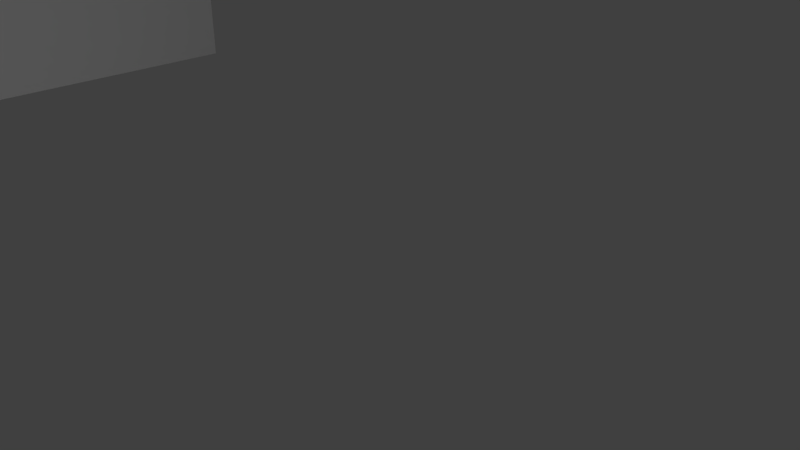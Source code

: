 # Source: Hero_Mock.blend  (saved by Blender 2.78.0; exported with 4.5.12 LTS)
import bpy
from mathutils import Matrix  # noqa: F401  (used for matrix-valued properties, if any)

bpy.ops.wm.read_factory_settings(use_empty=True)
scene = bpy.context.scene
scene.name = 'Scene'

# ---- collections
col_collection_1 = bpy.data.collections.new('Collection 1'); scene.collection.children.link(col_collection_1)

# ---- materials (node trees are filled in below, after node groups)
mat_material = bpy.data.materials.new('Material')
mat_material.alpha_threshold = 0.0
mat_material.use_transparent_shadow = False
mat_material.roughness = 0.5
mat_material.line_color = (0.0, 0.0, 0.0, 1.0)

# ---- material node trees

# ---- world
world_world = bpy.data.worlds.new('World'); scene.world = world_world
world_world.color = (0.05088, 0.05088, 0.05088)
world_world.use_sun_shadow = False
world_world.sun_shadow_jitter_overblur = 0.0
world_world.cycles.sampling_method = 'MANUAL'

# ---- cameras
cam_camera = bpy.data.cameras.new('Camera')
cam_camera.clip_end = 100.0
cam_camera.lens = 35.0
cam_camera.sensor_width = 32.0
cam_camera.sensor_height = 18.0
cam_camera.ortho_scale = 7.314
cam_camera.dof.focus_distance = 0.0
cam_camera.dof.aperture_fstop = 128.0

# ---- lights
light_lamp_001 = bpy.data.lights.new('Lamp.001', 'POINT')
light_lamp_001.transmission_factor = 0.0
light_lamp_001.cutoff_distance = 30.0
light_lamp_001.energy = 100.0
light_lamp_001.shadow_buffer_clip_start = 1.001
light_lamp_001.shadow_soft_size = 0.1
light_lamp_001.shadow_maximum_resolution = 0.006
light_lamp_001.use_absolute_resolution = True
light_lamp = bpy.data.lights.new('Lamp', 'POINT')
light_lamp.transmission_factor = 0.0
light_lamp.cutoff_distance = 30.0
light_lamp.energy = 100.0
light_lamp.shadow_buffer_clip_start = 1.001
light_lamp.shadow_soft_size = 0.1
light_lamp.shadow_maximum_resolution = 0.006
light_lamp.use_absolute_resolution = True

# ---- meshes
me_cube_000 = bpy.data.meshes.new('Cube.000')
me_cube_000.from_pydata([(0.142, 0.142, 0.6482), (-0.142, 0.142, 0.6482), (0.142, -0.142, 0.6482), (-0.142, -0.142, 0.6482), (0.2518, 0.2018, 0.5586), (-0.2518, 0.2018, 0.5586), (0.2518, -0.2018, 0.5586), (-0.2518, -0.2018, 0.5586), (0.1812, 0.1312, 0.2228), (-0.1812, 0.1312, 0.2228), (0.1812, -0.1312, 0.2228), (-0.1812, -0.1312, 0.2228), (0.04732, 0.142, 0.6482), (-0.04732, 0.142, 0.6482), (0.04732, -0.142, 0.6482), (-0.04732, -0.142, 0.6482), (0.08394, 0.2018, 0.5586), (-0.08394, 0.2018, 0.5586), (0.08394, -0.2018, 0.5586), (-0.08394, -0.2018, 0.5586), (0.06039, 0.1312, 0.2228), (-0.06039, 0.1312, 0.2228), (0.06039, -0.1312, 0.2228), (-0.06039, -0.1312, 0.2228), (0.142, -0.04732, 0.6482), (0.142, 0.04732, 0.6482), (-0.142, -0.04732, 0.6482), (-0.142, 0.04732, 0.6482), (0.2518, -0.08394, 0.5586), (0.2518, 0.08394, 0.5586), (-0.2518, -0.08394, 0.5586), (-0.2518, 0.08394, 0.5586), (0.1812, -0.06039, 0.2228), (0.1812, 0.06039, 0.2228), (-0.1812, -0.06039, 0.2228), (-0.1812, 0.06039, 0.2228), (0.06039, -0.06039, 0.2228), (0.06039, 0.06039, 0.2228), (-0.06039, -0.06039, 0.2228), (-0.06039, 0.06039, 0.2228), (0.1541, -0.0333, 0.04912), (0.1541, 0.0333, 0.04912), (-0.1541, -0.0333, 0.04912), (-0.1541, 0.0333, 0.04912), (0.08748, -0.0333, 0.04912), (0.08748, 0.0333, 0.04912), (-0.08748, -0.0333, 0.04912), (-0.08748, 0.0333, 0.04912), (0.1541, -0.0333, 0.002472), (0.1541, 0.0333, 0.002472), (-0.1541, -0.0333, 0.002472), (-0.1541, 0.0333, 0.002472), (0.08748, -0.0333, 0.002472), (0.08748, 0.0333, 0.002472), (-0.08748, -0.0333, 0.002472), (-0.08748, 0.0333, 0.002472)], [], [(15, 3, 7, 19), (19, 7, 11, 23), (24, 2, 6, 28), (27, 1, 5, 31), (12, 0, 4, 16), (38, 23, 11, 34), (28, 6, 10, 32), (31, 5, 9, 35), (16, 4, 8, 20), (5, 17, 21, 9), (17, 16, 20, 21), (32, 10, 22, 36), (36, 22, 23, 38), (1, 13, 17, 5), (13, 12, 16, 17), (6, 18, 22, 10), (18, 19, 23, 22), (2, 14, 18, 6), (14, 15, 19, 18), (20, 37, 39, 21), (37, 36, 38, 39), (8, 33, 37, 20), (39, 38, 46, 47), (7, 30, 34, 11), (30, 31, 35, 34), (4, 29, 33, 8), (29, 28, 32, 33), (21, 39, 35, 9), (32, 36, 44, 40), (3, 26, 30, 7), (26, 27, 31, 30), (0, 25, 29, 4), (25, 24, 28, 29), (42, 43, 51, 50), (40, 44, 52, 48), (34, 35, 43, 42), (35, 39, 47, 43), (38, 34, 42, 46), (36, 37, 45, 44), (33, 32, 40, 41), (37, 33, 41, 45), (49, 48, 52, 53), (55, 54, 50, 51), (43, 47, 55, 51), (44, 45, 53, 52), (46, 42, 50, 54), (47, 46, 54, 55), (45, 41, 49, 53), (41, 40, 48, 49)])
_uv = me_cube_000.uv_layers.new(name='UVMap')
_uv.uv.foreach_set('vector', [0.01903, 0.7229, 0.0243, 0.6677, 0.08271, 0.6548, 0.07211, 0.7074, 0.07211, 0.7074, 0.08271, 0.6548, 0.1719, 0.6586, 0.1886, 0.6944, 0.0406, 0.866, 0.05163, 0.8169, 0.1118, 0.8153, 0.1184, 0.8635, 0.4511, 0.5458, 0.4401, 0.5949, 0.3799, 0.5965, 0.3734, 0.5483, 0.4727, 0.6889, 0.4674, 0.7442, 0.409, 0.7571, 0.4196, 0.7044, 0.2154, 0.6853, 0.1886, 0.6944, 0.1719, 0.6586, 0.1915, 0.6394, 0.1184, 0.8635, 0.1118, 0.8153, 0.1956, 0.7749, 0.2179, 0.786, 0.3734, 0.5483, 0.3799, 0.5965, 0.2961, 0.6369, 0.2738, 0.6258, 0.4196, 0.7044, 0.409, 0.7571, 0.3198, 0.7532, 0.3031, 0.7174, 0.3799, 0.5965, 0.4074, 0.6445, 0.2955, 0.6747, 0.2961, 0.6369, 0.4074, 0.6445, 0.4196, 0.7044, 0.3031, 0.7174, 0.2955, 0.6747, 0.2179, 0.786, 0.1956, 0.7749, 0.1962, 0.7372, 0.2252, 0.7363, 0.2252, 0.7363, 0.1962, 0.7372, 0.1886, 0.6944, 0.2154, 0.6853, 0.4401, 0.5949, 0.46, 0.6431, 0.4074, 0.6445, 0.3799, 0.5965, 0.46, 0.6431, 0.4727, 0.6889, 0.4196, 0.7044, 0.4074, 0.6445, 0.1118, 0.8153, 0.08428, 0.7673, 0.1962, 0.7372, 0.1956, 0.7749, 0.08428, 0.7673, 0.07211, 0.7074, 0.1886, 0.6944, 0.1962, 0.7372, 0.05163, 0.8169, 0.03171, 0.7687, 0.08428, 0.7673, 0.1118, 0.8153, 0.03171, 0.7687, 0.01903, 0.7229, 0.07211, 0.7074, 0.08428, 0.7673, 0.3031, 0.7174, 0.2763, 0.7265, 0.2665, 0.6755, 0.2955, 0.6747, 0.2763, 0.7265, 0.2252, 0.7363, 0.2154, 0.6853, 0.2665, 0.6755, 0.3198, 0.7532, 0.3002, 0.7725, 0.2763, 0.7265, 0.3031, 0.7174, 0.7627, 0.6474, 0.7184, 0.6535, 0.7195, 0.5855, 0.744, 0.5843, 0.08271, 0.6548, 0.07584, 0.6163, 0.1915, 0.6394, 0.1719, 0.6586, 0.07584, 0.6163, 0.07217, 0.5458, 0.2045, 0.5919, 0.1915, 0.6394, 0.409, 0.7571, 0.4159, 0.7956, 0.3002, 0.7725, 0.3198, 0.7532, 0.4159, 0.7956, 0.4196, 0.866, 0.2873, 0.8199, 0.3002, 0.7725, 0.2955, 0.6747, 0.2665, 0.6755, 0.2738, 0.6258, 0.2961, 0.6369, 0.4962, 0.6292, 0.4919, 0.5873, 0.5588, 0.5889, 0.5627, 0.6153, 0.0243, 0.6677, 0.009358, 0.6183, 0.07584, 0.6163, 0.08271, 0.6548, 0.009358, 0.6183, 0.0001399, 0.5722, 0.07217, 0.5458, 0.07584, 0.6163, 0.4674, 0.7442, 0.4824, 0.7935, 0.4159, 0.7956, 0.409, 0.7571, 0.4824, 0.7935, 0.4916, 0.8396, 0.4196, 0.866, 0.4159, 0.7956, 0.6935, 0.5821, 0.668, 0.5737, 0.6752, 0.557, 0.6979, 0.5649, 0.5627, 0.6153, 0.5588, 0.5889, 0.5768, 0.5878, 0.5799, 0.6115, 0.676, 0.648, 0.6364, 0.6329, 0.668, 0.5737, 0.6935, 0.5821, 0.6364, 0.6329, 0.6018, 0.609, 0.6452, 0.5614, 0.668, 0.5737, 0.7184, 0.6535, 0.676, 0.648, 0.6935, 0.5821, 0.7195, 0.5855, 0.4919, 0.5873, 0.4977, 0.5458, 0.5595, 0.5631, 0.5588, 0.5889, 0.5103, 0.6694, 0.4962, 0.6292, 0.5627, 0.6153, 0.5713, 0.64, 0.5356, 0.7061, 0.5103, 0.6694, 0.5713, 0.64, 0.5833, 0.6612, 0.6015, 0.5631, 0.6015, 0.5878, 0.5768, 0.5878, 0.5768, 0.5631, 0.7437, 0.5687, 0.7209, 0.5686, 0.721, 0.5458, 0.7438, 0.5459, 0.668, 0.5737, 0.6452, 0.5614, 0.653, 0.5458, 0.6752, 0.557, 0.5588, 0.5889, 0.5595, 0.5631, 0.5768, 0.5631, 0.5768, 0.5878, 0.7195, 0.5855, 0.6935, 0.5821, 0.6979, 0.5649, 0.7209, 0.5686, 0.744, 0.5843, 0.7195, 0.5855, 0.7209, 0.5686, 0.7437, 0.5687, 0.5833, 0.6612, 0.5713, 0.64, 0.587, 0.6337, 0.5971, 0.6539, 0.5713, 0.64, 0.5627, 0.6153, 0.5799, 0.6115, 0.587, 0.6337])
me_cube_000.materials.append(mat_material)
me_cube_000.use_remesh_preserve_volume = False
me_cube_000.use_remesh_preserve_attributes = False
me_cube_000.use_mirror_vertex_groups = False
me_cube_000.update()
me_cube_001 = bpy.data.meshes.new('Cube.001')
me_cube_001.from_pydata([(0.3007, 0.3007, 0.8511), (0.3007, -0.3007, 0.8511), (-0.3007, -0.3007, 0.8511), (-0.3007, 0.3007, 0.8511), (0.3007, 0.3007, 1.452), (0.3007, -0.3007, 1.452), (-0.3007, -0.3007, 1.452), (-0.3007, 0.3007, 1.452), (0.3347, 0.1116, 0.817), (0.3347, -0.1116, 0.817), (-0.3347, -0.1116, 0.817), (-0.3347, 0.1116, 0.817), (0.3347, 0.1116, 1.486), (0.3347, -0.1116, 1.486), (-0.3347, -0.1116, 1.486), (-0.3347, 0.1116, 1.486), (0.3347, 0.3347, 1.04), (0.3347, 0.3347, 1.263), (0.3347, -0.3347, 1.04), (0.3347, -0.3347, 1.263), (-0.3347, -0.3347, 1.04), (-0.3347, -0.3347, 1.263), (-0.3347, 0.3347, 1.04), (-0.3347, 0.3347, 1.263), (-0.4259, -0.142, 1.294), (-0.4259, -0.142, 1.01), (-0.4259, 0.142, 1.294), (-0.4259, 0.142, 1.01), (0.4259, 0.142, 1.294), (0.4259, 0.142, 1.01), (0.4259, -0.142, 1.294), (0.4259, -0.142, 1.01), (0.1116, 0.3347, 0.817), (-0.1116, 0.3347, 0.817), (0.1116, -0.3347, 0.817), (-0.1116, -0.3347, 0.817), (0.1116, 0.3347, 1.486), (-0.1116, 0.3347, 1.486), (0.1116, -0.3347, 1.486), (-0.1116, -0.3347, 1.486), (-0.142, 0.142, 1.578), (0.142, 0.142, 1.578), (-0.142, -0.142, 1.578), (0.142, -0.142, 1.578), (0.142, 0.142, 0.7259), (-0.142, 0.142, 0.7259), (0.142, -0.142, 0.7259), (-0.142, -0.142, 0.7259), (0.142, 0.4259, 1.294), (-0.142, 0.4259, 1.294), (0.142, 0.4259, 1.01), (-0.142, 0.4259, 1.01), (0.142, -0.4259, 1.01), (-0.142, -0.4259, 1.01), (0.142, -0.4259, 1.294), (-0.142, -0.4259, 1.294), (0.142, 0.142, 0.6482), (-0.142, 0.142, 0.6482), (0.142, -0.142, 0.6482), (-0.142, -0.142, 0.6482)], [], [(47, 35, 2, 10), (42, 14, 6, 39), (30, 13, 5, 19), (55, 39, 6, 21), (26, 15, 7, 23), (51, 33, 3, 22), (21, 6, 14, 24), (24, 14, 15, 26), (17, 4, 12, 28), (28, 12, 13, 30), (37, 7, 15, 40), (40, 15, 14, 42), (33, 45, 11, 3), (45, 47, 10, 11), (8, 29, 31, 9), (29, 28, 30, 31), (0, 16, 29, 8), (16, 17, 28, 29), (10, 25, 27, 11), (25, 24, 26, 27), (2, 20, 25, 10), (20, 21, 24, 25), (37, 49, 23, 7), (49, 51, 22, 23), (11, 27, 22, 3), (27, 26, 23, 22), (35, 53, 20, 2), (53, 55, 21, 20), (9, 31, 18, 1), (31, 30, 19, 18), (18, 19, 54, 52), (52, 54, 55, 53), (1, 18, 52, 34), (34, 52, 53, 35), (17, 16, 50, 48), (48, 50, 51, 49), (4, 17, 48, 36), (36, 48, 49, 37), (8, 9, 46, 44), (45, 44, 56, 57), (0, 8, 44, 32), (32, 44, 45, 33), (12, 41, 43, 13), (41, 40, 42, 43), (4, 36, 41, 12), (36, 37, 40, 41), (16, 0, 32, 50), (50, 32, 33, 51), (19, 5, 38, 54), (54, 38, 39, 55), (13, 43, 38, 5), (43, 42, 39, 38), (9, 1, 34, 46), (46, 34, 35, 47), (47, 45, 57, 59), (46, 47, 59, 58), (44, 46, 58, 56)])
_uv = me_cube_001.uv_layers.new(name='UVMap')
_uv.uv.foreach_set('vector', [0.0377, 0.3734, 0.1286, 0.3437, 0.1423, 0.412, 0.08457, 0.4731, 0.46, 0.36, 0.4203, 0.4601, 0.3597, 0.405, 0.3683, 0.3369, 0.306, 0.08882, 0.4059, 0.1283, 0.351, 0.1887, 0.2826, 0.1798, 0.2961, 0.3463, 0.3683, 0.3369, 0.3597, 0.405, 0.2921, 0.4204, 0.6406, 0.4182, 0.5864, 0.3857, 0.6243, 0.3545, 0.6662, 0.367, 0.7346, 0.3262, 0.7967, 0.3299, 0.7717, 0.3827, 0.7196, 0.3782, 0.2921, 0.4204, 0.3597, 0.405, 0.4203, 0.4601, 0.3252, 0.5071, 0.5909, 0.5124, 0.5205, 0.4413, 0.5864, 0.3857, 0.6406, 0.4182, 0.6683, 0.204, 0.6245, 0.2168, 0.5841, 0.1846, 0.6409, 0.1503, 0.6409, 0.1503, 0.5841, 0.1846, 0.5085, 0.1296, 0.5791, 0.04469, 0.6191, 0.3115, 0.6243, 0.3545, 0.5864, 0.3857, 0.5661, 0.3275, 0.5661, 0.3275, 0.5864, 0.3857, 0.5205, 0.4413, 0.46, 0.36, 0.7967, 0.3299, 0.8837, 0.3832, 0.795, 0.4403, 0.7717, 0.3827, 0.8837, 0.3832, 0.9068, 0.5276, 0.8052, 0.5302, 0.795, 0.4403, 0.8129, 0.1364, 0.7313, 0.1308, 0.7237, 0.0001399, 0.8421, 0.02739, 0.7313, 0.1308, 0.6409, 0.1503, 0.5791, 0.04469, 0.7237, 0.0001399, 0.7811, 0.1975, 0.7255, 0.1978, 0.7313, 0.1308, 0.8129, 0.1364, 0.7255, 0.1978, 0.6683, 0.204, 0.6409, 0.1503, 0.7313, 0.1308, 0.8052, 0.5302, 0.7121, 0.5455, 0.722, 0.439, 0.795, 0.4403, 0.7121, 0.5455, 0.5909, 0.5124, 0.6406, 0.4182, 0.722, 0.439, 0.1423, 0.412, 0.2113, 0.4217, 0.187, 0.5146, 0.08457, 0.4731, 0.2113, 0.4217, 0.2921, 0.4204, 0.3252, 0.5071, 0.187, 0.5146, 0.6191, 0.3115, 0.6672, 0.3183, 0.6662, 0.367, 0.6243, 0.3545, 0.6672, 0.3183, 0.7346, 0.3262, 0.7196, 0.3782, 0.6662, 0.367, 0.795, 0.4403, 0.722, 0.439, 0.7196, 0.3782, 0.7717, 0.3827, 0.722, 0.439, 0.6406, 0.4182, 0.6662, 0.367, 0.7196, 0.3782, 0.1286, 0.3437, 0.2024, 0.3481, 0.2113, 0.4217, 0.1423, 0.412, 0.2024, 0.3481, 0.2961, 0.3463, 0.2921, 0.4204, 0.2113, 0.4217, 0.0778, 0.1408, 0.1707, 0.09604, 0.2025, 0.181, 0.1355, 0.1955, 0.1707, 0.09604, 0.306, 0.08882, 0.2826, 0.1798, 0.2025, 0.181, 0.2025, 0.181, 0.2826, 0.1798, 0.292, 0.2528, 0.1981, 0.2545, 0.1981, 0.2545, 0.292, 0.2528, 0.2961, 0.3463, 0.2024, 0.3481, 0.1355, 0.1955, 0.2025, 0.181, 0.1981, 0.2545, 0.1248, 0.2633, 0.1248, 0.2633, 0.1981, 0.2545, 0.2024, 0.3481, 0.1286, 0.3437, 0.6683, 0.204, 0.7255, 0.1978, 0.7365, 0.2533, 0.6678, 0.2547, 0.6678, 0.2547, 0.7365, 0.2533, 0.7346, 0.3262, 0.6672, 0.3183, 0.6245, 0.2168, 0.6683, 0.204, 0.6678, 0.2547, 0.6198, 0.2605, 0.6198, 0.2605, 0.6678, 0.2547, 0.6672, 0.3183, 0.6191, 0.3115, 0.8129, 0.1364, 0.8421, 0.02739, 0.9554, 0.04892, 0.908, 0.2134, 0.8837, 0.3832, 0.908, 0.2134, 0.9529, 0.2243, 0.9238, 0.3847, 0.7811, 0.1975, 0.8129, 0.1364, 0.908, 0.2134, 0.8001, 0.256, 0.8001, 0.256, 0.908, 0.2134, 0.8837, 0.3832, 0.7967, 0.3299, 0.5841, 0.1846, 0.5645, 0.2467, 0.4528, 0.2231, 0.5085, 0.1296, 0.5645, 0.2467, 0.5661, 0.3275, 0.46, 0.36, 0.4528, 0.2231, 0.6245, 0.2168, 0.6198, 0.2605, 0.5645, 0.2467, 0.5841, 0.1846, 0.6198, 0.2605, 0.6191, 0.3115, 0.5661, 0.3275, 0.5645, 0.2467, 0.7255, 0.1978, 0.7811, 0.1975, 0.8001, 0.256, 0.7365, 0.2533, 0.7365, 0.2533, 0.8001, 0.256, 0.7967, 0.3299, 0.7346, 0.3262, 0.2826, 0.1798, 0.351, 0.1887, 0.3667, 0.2563, 0.292, 0.2528, 0.292, 0.2528, 0.3667, 0.2563, 0.3683, 0.3369, 0.2961, 0.3463, 0.4059, 0.1283, 0.4528, 0.2231, 0.3667, 0.2563, 0.351, 0.1887, 0.4528, 0.2231, 0.46, 0.36, 0.3683, 0.3369, 0.3667, 0.2563, 0.0778, 0.1408, 0.1355, 0.1955, 0.1248, 0.2633, 0.03769, 0.2362, 0.03769, 0.2362, 0.1248, 0.2633, 0.1286, 0.3437, 0.0377, 0.3734, 0.9068, 0.5276, 0.8837, 0.3832, 0.9238, 0.3847, 0.9392, 0.5232, 0.03769, 0.2362, 0.0377, 0.3734, 0.0001405, 0.3734, 0.0001399, 0.2362, 0.908, 0.2134, 0.9554, 0.04892, 0.9999, 0.06177, 0.9529, 0.2243])
me_cube_001.materials.append(mat_material)
me_cube_001.use_remesh_preserve_volume = False
me_cube_001.use_remesh_preserve_attributes = False
me_cube_001.use_mirror_vertex_groups = False
me_cube_001.update()

# ---- objects
ob_body = bpy.data.objects.new('Body', me_cube_000)
ob_lamp_001 = bpy.data.objects.new('Lamp.001', light_lamp_001)
ob_head = bpy.data.objects.new('Head', me_cube_001)
ob_lamp = bpy.data.objects.new('Lamp', light_lamp)
ob_camera = bpy.data.objects.new('Camera', cam_camera)

# ---- transforms, parenting, visibility, modifiers, constraints
ob_body.location = (0.0, 0.0, 0.0)
ob_body.scale = (100.0, 100.0, 100.0)
ob_body.lock_rotations_4d = False
ob_body.empty_display_type = 'ARROWS'
ob_body.lineart.crease_threshold = 0.0
ob_lamp_001.location = (-1.013, -1.865, 0.9896)
ob_lamp_001.rotation_euler = (0.6503, 0.05522, 1.866)
ob_lamp_001.lock_rotations_4d = False
ob_lamp_001.empty_display_type = 'ARROWS'
ob_lamp_001.color = (0.0, 0.0, 0.0, 0.0)
ob_lamp_001.lineart.crease_threshold = 0.0
ob_head.location = (0.0, 0.0, 0.0)
ob_head.scale = (100.0, 100.0, 100.0)
ob_head.lock_rotations_4d = False
ob_head.empty_display_type = 'ARROWS'
ob_head.lineart.crease_threshold = 0.0
ob_lamp.location = (4.076, 1.005, 5.904)
ob_lamp.rotation_euler = (0.6503, 0.05522, 1.866)
ob_lamp.lock_rotations_4d = False
ob_lamp.empty_display_type = 'ARROWS'
ob_lamp.color = (0.0, 0.0, 0.0, 0.0)
ob_lamp.lineart.crease_threshold = 0.0
ob_camera.location = (7.481, -6.508, 5.344)
ob_camera.rotation_euler = (1.109, 0.0, 0.8149)
ob_camera.lock_rotations_4d = False
ob_camera.empty_display_type = 'ARROWS'
ob_camera.color = (0.0, 0.0, 0.0, 0.0)
ob_camera.display_type = 'WIRE'
ob_camera.lineart.crease_threshold = 0.0

# ---- collection membership
col_collection_1.objects.link(ob_body)
col_collection_1.objects.link(ob_lamp_001)
col_collection_1.objects.link(ob_head)
col_collection_1.objects.link(ob_lamp)
col_collection_1.objects.link(ob_camera)

# ---- scene / render settings (as saved in the file)
scene.camera = ob_camera
scene.frame_start = 1; scene.frame_end = 250; scene.frame_set(1)
scene.render.engine = 'BLENDER_EEVEE_NEXT'
scene.render.resolution_percentage = 50
scene.render.dither_intensity = 0.0
scene.cycles.use_denoising = False
scene.cycles.samples = 128
scene.cycles.sampling_pattern = 'TABULATED_SOBOL'
scene.cycles.light_sampling_threshold = 0.0
scene.cycles.use_adaptive_sampling = False
scene.cycles.use_light_tree = False
scene.cycles.blur_glossy = 0.0
scene.cycles.sample_clamp_indirect = 0.0
scene.view_settings.view_transform = 'Standard'
bpy.context.view_layer.update()
